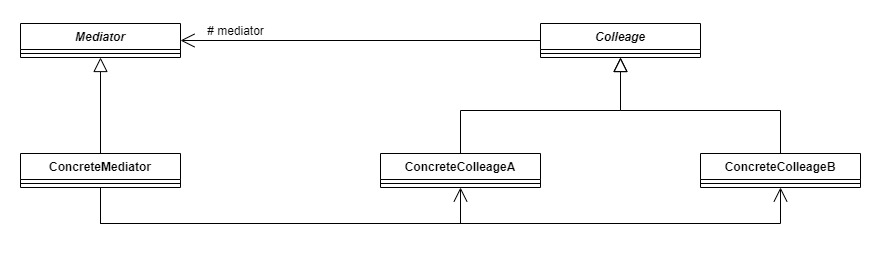

The diagram above was exported from draw.io. Its source (the exported page's mxGraphModel, read from the mxfile embedded in the PNG):
<mxGraphModel dx="1422" dy="822" grid="1" gridSize="10" guides="1" tooltips="1" connect="1" arrows="1" fold="1" page="1" pageScale="1" pageWidth="827" pageHeight="1169" math="0" shadow="0">
  <root>
    <mxCell id="0" />
    <mxCell id="1" parent="0" />
    <mxCell id="lq9scGKbWmB2APtd4Vvd-21" style="edgeStyle=orthogonalEdgeStyle;rounded=0;orthogonalLoop=1;jettySize=auto;html=1;exitX=0;exitY=0.5;exitDx=0;exitDy=0;endSize=12;startSize=12;endArrow=open;endFill=0;" edge="1" parent="1" source="lq9scGKbWmB2APtd4Vvd-9" target="lq9scGKbWmB2APtd4Vvd-5">
      <mxGeometry relative="1" as="geometry" />
    </mxCell>
    <mxCell id="lq9scGKbWmB2APtd4Vvd-9" value="Colleage" style="swimlane;fontStyle=3;align=center;verticalAlign=top;childLayout=stackLayout;horizontal=1;startSize=26;horizontalStack=0;resizeParent=1;resizeParentMax=0;resizeLast=0;collapsible=1;marginBottom=0;" vertex="1" parent="1">
      <mxGeometry x="560" y="80" width="160" height="34" as="geometry" />
    </mxCell>
    <mxCell id="lq9scGKbWmB2APtd4Vvd-11" value="" style="line;strokeWidth=1;fillColor=none;align=left;verticalAlign=middle;spacingTop=-1;spacingLeft=3;spacingRight=3;rotatable=0;labelPosition=right;points=[];portConstraint=eastwest;" vertex="1" parent="lq9scGKbWmB2APtd4Vvd-9">
      <mxGeometry y="26" width="160" height="8" as="geometry" />
    </mxCell>
    <mxCell id="lq9scGKbWmB2APtd4Vvd-24" style="edgeStyle=orthogonalEdgeStyle;rounded=0;orthogonalLoop=1;jettySize=auto;html=1;exitX=0.5;exitY=0;exitDx=0;exitDy=0;startSize=12;endArrow=block;endFill=0;endSize=12;" edge="1" parent="1" source="lq9scGKbWmB2APtd4Vvd-13" target="lq9scGKbWmB2APtd4Vvd-9">
      <mxGeometry relative="1" as="geometry" />
    </mxCell>
    <mxCell id="lq9scGKbWmB2APtd4Vvd-25" style="edgeStyle=orthogonalEdgeStyle;rounded=0;orthogonalLoop=1;jettySize=auto;html=1;exitX=0.5;exitY=0;exitDx=0;exitDy=0;startSize=12;endArrow=block;endFill=0;endSize=12;" edge="1" parent="1" source="lq9scGKbWmB2APtd4Vvd-17" target="lq9scGKbWmB2APtd4Vvd-9">
      <mxGeometry relative="1" as="geometry" />
    </mxCell>
    <mxCell id="lq9scGKbWmB2APtd4Vvd-5" value="Mediator" style="swimlane;fontStyle=3;align=center;verticalAlign=top;childLayout=stackLayout;horizontal=1;startSize=26;horizontalStack=0;resizeParent=1;resizeParentMax=0;resizeLast=0;collapsible=1;marginBottom=0;" vertex="1" parent="1">
      <mxGeometry x="40" y="80" width="160" height="34" as="geometry" />
    </mxCell>
    <mxCell id="lq9scGKbWmB2APtd4Vvd-7" value="" style="line;strokeWidth=1;fillColor=none;align=left;verticalAlign=middle;spacingTop=-1;spacingLeft=3;spacingRight=3;rotatable=0;labelPosition=right;points=[];portConstraint=eastwest;" vertex="1" parent="lq9scGKbWmB2APtd4Vvd-5">
      <mxGeometry y="26" width="160" height="8" as="geometry" />
    </mxCell>
    <mxCell id="lq9scGKbWmB2APtd4Vvd-23" style="edgeStyle=orthogonalEdgeStyle;rounded=0;orthogonalLoop=1;jettySize=auto;html=1;exitX=0.5;exitY=0;exitDx=0;exitDy=0;startSize=12;endArrow=block;endFill=0;endSize=12;" edge="1" parent="1" source="lq9scGKbWmB2APtd4Vvd-1" target="lq9scGKbWmB2APtd4Vvd-5">
      <mxGeometry relative="1" as="geometry" />
    </mxCell>
    <mxCell id="lq9scGKbWmB2APtd4Vvd-22" value="# mediator" style="text;html=1;align=center;verticalAlign=middle;resizable=0;points=[];autosize=1;" vertex="1" parent="1">
      <mxGeometry x="220" y="77" width="70" height="20" as="geometry" />
    </mxCell>
    <mxCell id="lq9scGKbWmB2APtd4Vvd-26" style="edgeStyle=orthogonalEdgeStyle;rounded=0;orthogonalLoop=1;jettySize=auto;html=1;exitX=0.5;exitY=1;exitDx=0;exitDy=0;startSize=12;endArrow=open;endFill=0;endSize=12;" edge="1" parent="1" source="lq9scGKbWmB2APtd4Vvd-1" target="lq9scGKbWmB2APtd4Vvd-17">
      <mxGeometry relative="1" as="geometry">
        <Array as="points">
          <mxPoint x="120" y="280" />
          <mxPoint x="800" y="280" />
        </Array>
      </mxGeometry>
    </mxCell>
    <mxCell id="lq9scGKbWmB2APtd4Vvd-27" style="edgeStyle=orthogonalEdgeStyle;rounded=0;orthogonalLoop=1;jettySize=auto;html=1;exitX=0.5;exitY=1;exitDx=0;exitDy=0;startSize=12;endArrow=open;endFill=0;endSize=12;" edge="1" parent="1" source="lq9scGKbWmB2APtd4Vvd-1" target="lq9scGKbWmB2APtd4Vvd-13">
      <mxGeometry relative="1" as="geometry">
        <Array as="points">
          <mxPoint x="120" y="280" />
          <mxPoint x="480" y="280" />
        </Array>
      </mxGeometry>
    </mxCell>
    <mxCell id="lq9scGKbWmB2APtd4Vvd-1" value="ConcreteMediator" style="swimlane;fontStyle=1;align=center;verticalAlign=top;childLayout=stackLayout;horizontal=1;startSize=26;horizontalStack=0;resizeParent=1;resizeParentMax=0;resizeLast=0;collapsible=1;marginBottom=0;" vertex="1" parent="1">
      <mxGeometry x="40" y="210" width="160" height="34" as="geometry" />
    </mxCell>
    <mxCell id="lq9scGKbWmB2APtd4Vvd-3" value="" style="line;strokeWidth=1;fillColor=none;align=left;verticalAlign=middle;spacingTop=-1;spacingLeft=3;spacingRight=3;rotatable=0;labelPosition=right;points=[];portConstraint=eastwest;" vertex="1" parent="lq9scGKbWmB2APtd4Vvd-1">
      <mxGeometry y="26" width="160" height="8" as="geometry" />
    </mxCell>
    <mxCell id="lq9scGKbWmB2APtd4Vvd-13" value="ConcreteColleageA" style="swimlane;fontStyle=1;align=center;verticalAlign=top;childLayout=stackLayout;horizontal=1;startSize=26;horizontalStack=0;resizeParent=1;resizeParentMax=0;resizeLast=0;collapsible=1;marginBottom=0;" vertex="1" parent="1">
      <mxGeometry x="400" y="210" width="160" height="34" as="geometry" />
    </mxCell>
    <mxCell id="lq9scGKbWmB2APtd4Vvd-15" value="" style="line;strokeWidth=1;fillColor=none;align=left;verticalAlign=middle;spacingTop=-1;spacingLeft=3;spacingRight=3;rotatable=0;labelPosition=right;points=[];portConstraint=eastwest;" vertex="1" parent="lq9scGKbWmB2APtd4Vvd-13">
      <mxGeometry y="26" width="160" height="8" as="geometry" />
    </mxCell>
    <mxCell id="lq9scGKbWmB2APtd4Vvd-17" value="ConcreteColleageB" style="swimlane;fontStyle=1;align=center;verticalAlign=top;childLayout=stackLayout;horizontal=1;startSize=26;horizontalStack=0;resizeParent=1;resizeParentMax=0;resizeLast=0;collapsible=1;marginBottom=0;" vertex="1" parent="1">
      <mxGeometry x="720" y="210" width="160" height="34" as="geometry" />
    </mxCell>
    <mxCell id="lq9scGKbWmB2APtd4Vvd-19" value="" style="line;strokeWidth=1;fillColor=none;align=left;verticalAlign=middle;spacingTop=-1;spacingLeft=3;spacingRight=3;rotatable=0;labelPosition=right;points=[];portConstraint=eastwest;" vertex="1" parent="lq9scGKbWmB2APtd4Vvd-17">
      <mxGeometry y="26" width="160" height="8" as="geometry" />
    </mxCell>
  </root>
</mxGraphModel>